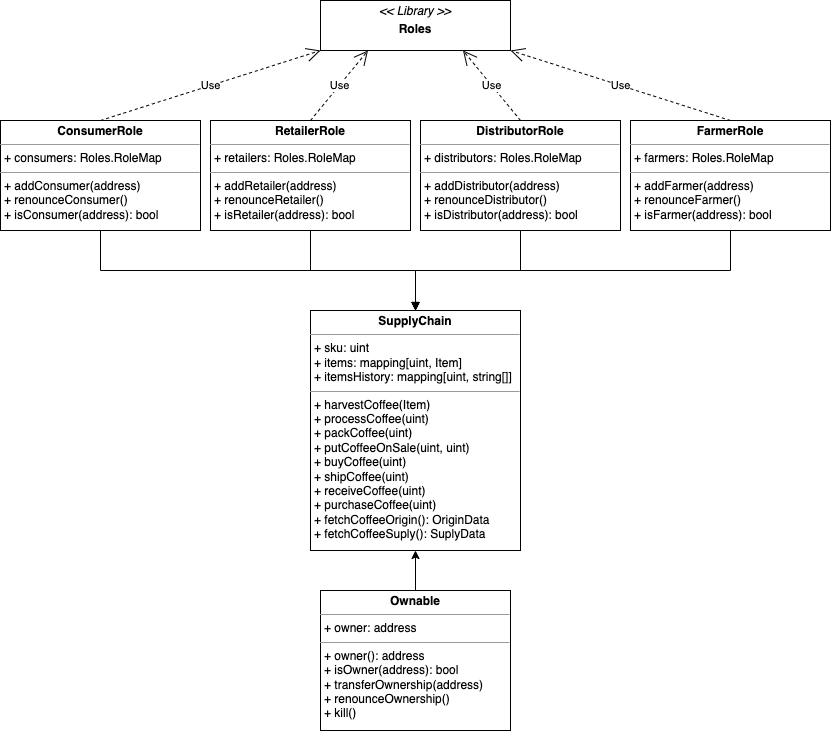

The diagram above was exported from draw.io. Its source (the exported page's mxGraphModel, read from the mxfile embedded in the PNG):
<mxGraphModel dx="1426" dy="709" grid="1" gridSize="10" guides="1" tooltips="1" connect="1" arrows="1" fold="1" page="1" pageScale="1" pageWidth="850" pageHeight="1100" background="none" math="0" shadow="0">
  <root>
    <mxCell id="0" />
    <mxCell id="1" parent="0" />
    <mxCell id="RCJT9NGoO73gJVkUntoG-1" style="edgeStyle=orthogonalEdgeStyle;rounded=0;orthogonalLoop=1;jettySize=auto;html=1;exitX=0.5;exitY=0;exitDx=0;exitDy=0;entryX=0.5;entryY=1;entryDx=0;entryDy=0;" edge="1" parent="1" source="i1FVJYKr8szCCaTe-ejI-10" target="5d2195bd80daf111-18">
      <mxGeometry relative="1" as="geometry">
        <mxPoint x="430" y="650" as="targetPoint" />
      </mxGeometry>
    </mxCell>
    <mxCell id="5d2195bd80daf111-18" value="&lt;p style=&quot;margin: 0px ; margin-top: 4px ; text-align: center&quot;&gt;&lt;b&gt;SupplyChain&lt;/b&gt;&lt;/p&gt;&lt;hr size=&quot;1&quot;&gt;&lt;p style=&quot;margin: 0px ; margin-left: 4px&quot;&gt;+ sku: uint&lt;br&gt;+ items: mapping[uint, Item]&lt;/p&gt;&lt;p style=&quot;margin: 0px ; margin-left: 4px&quot;&gt;+ itemsHistory: mapping[uint, string[]]&lt;/p&gt;&lt;hr size=&quot;1&quot;&gt;&lt;p style=&quot;margin: 0px ; margin-left: 4px&quot;&gt;+ harvestCoffee(Item)&lt;br&gt;+ processCoffee(uint)&lt;/p&gt;&lt;p style=&quot;margin: 0px ; margin-left: 4px&quot;&gt;+ packCoffee(uint)&lt;/p&gt;&lt;p style=&quot;margin: 0px ; margin-left: 4px&quot;&gt;+ putCoffeeOnSale(uint, uint)&lt;/p&gt;&lt;p style=&quot;margin: 0px ; margin-left: 4px&quot;&gt;+ buyCoffee(uint)&lt;/p&gt;&lt;p style=&quot;margin: 0px ; margin-left: 4px&quot;&gt;+ shipCoffee(uint)&lt;/p&gt;&lt;p style=&quot;margin: 0px ; margin-left: 4px&quot;&gt;+ receiveCoffee(uint)&lt;/p&gt;&lt;p style=&quot;margin: 0px ; margin-left: 4px&quot;&gt;+ purchaseCoffee(uint)&lt;/p&gt;&lt;p style=&quot;margin: 0px ; margin-left: 4px&quot;&gt;+ fetchCoffeeOrigin(): OriginData&lt;/p&gt;&lt;p style=&quot;margin: 0px ; margin-left: 4px&quot;&gt;+ fetchCoffeeSuply(): SuplyData&lt;/p&gt;" style="verticalAlign=top;align=left;overflow=fill;fontSize=12;fontFamily=Helvetica;html=1;rounded=0;shadow=0;comic=0;labelBackgroundColor=none;strokeWidth=1" parent="1" vertex="1">
      <mxGeometry x="320" y="440" width="210" height="240" as="geometry" />
    </mxCell>
    <mxCell id="5d2195bd80daf111-19" value="&lt;p style=&quot;margin: 0px ; margin-top: 4px ; text-align: center&quot;&gt;&lt;b&gt;FarmerRole&lt;/b&gt;&lt;/p&gt;&lt;hr size=&quot;1&quot;&gt;&lt;p style=&quot;margin: 0px ; margin-left: 4px&quot;&gt;+ farmers: Roles.RoleMap&lt;br&gt;&lt;/p&gt;&lt;hr size=&quot;1&quot;&gt;&lt;p style=&quot;margin: 0px ; margin-left: 4px&quot;&gt;+ addFarmer(address)&lt;br&gt;+ renounceFarmer()&lt;/p&gt;&lt;p style=&quot;margin: 0px ; margin-left: 4px&quot;&gt;+ isFarmer(address): bool&lt;/p&gt;" style="verticalAlign=top;align=left;overflow=fill;fontSize=12;fontFamily=Helvetica;html=1;rounded=0;shadow=0;comic=0;labelBackgroundColor=none;strokeWidth=1" parent="1" vertex="1">
      <mxGeometry x="640" y="250" width="200" height="110" as="geometry" />
    </mxCell>
    <mxCell id="i1FVJYKr8szCCaTe-ejI-7" value="" style="edgeStyle=orthogonalEdgeStyle;rounded=0;orthogonalLoop=1;jettySize=auto;html=1;" parent="1" source="i1FVJYKr8szCCaTe-ejI-1" target="5d2195bd80daf111-18" edge="1">
      <mxGeometry relative="1" as="geometry" />
    </mxCell>
    <mxCell id="i1FVJYKr8szCCaTe-ejI-1" value="&lt;p style=&quot;margin: 0px ; margin-top: 4px ; text-align: center&quot;&gt;&lt;b&gt;DistributorRole&lt;/b&gt;&lt;/p&gt;&lt;hr size=&quot;1&quot;&gt;&lt;p style=&quot;margin: 0px ; margin-left: 4px&quot;&gt;+ distributors: Roles.RoleMap&lt;br&gt;&lt;/p&gt;&lt;hr size=&quot;1&quot;&gt;&lt;p style=&quot;margin: 0px ; margin-left: 4px&quot;&gt;+ addDistributor(address)&lt;br&gt;+ renounceDistributor()&lt;/p&gt;&lt;p style=&quot;margin: 0px ; margin-left: 4px&quot;&gt;+ isDistributor(address): bool&lt;/p&gt;" style="verticalAlign=top;align=left;overflow=fill;fontSize=12;fontFamily=Helvetica;html=1;rounded=0;shadow=0;comic=0;labelBackgroundColor=none;strokeWidth=1" parent="1" vertex="1">
      <mxGeometry x="430" y="250" width="200" height="110" as="geometry" />
    </mxCell>
    <mxCell id="i1FVJYKr8szCCaTe-ejI-8" value="" style="edgeStyle=orthogonalEdgeStyle;rounded=0;orthogonalLoop=1;jettySize=auto;html=1;" parent="1" source="i1FVJYKr8szCCaTe-ejI-2" target="5d2195bd80daf111-18" edge="1">
      <mxGeometry relative="1" as="geometry" />
    </mxCell>
    <mxCell id="i1FVJYKr8szCCaTe-ejI-2" value="&lt;p style=&quot;margin: 0px ; margin-top: 4px ; text-align: center&quot;&gt;&lt;b&gt;RetailerRole&lt;/b&gt;&lt;/p&gt;&lt;hr size=&quot;1&quot;&gt;&lt;p style=&quot;margin: 0px ; margin-left: 4px&quot;&gt;+ retailers: Roles.RoleMap&lt;/p&gt;&lt;hr size=&quot;1&quot;&gt;&lt;p style=&quot;margin: 0px ; margin-left: 4px&quot;&gt;+ addRetailer(address)&lt;br&gt;+ renounceRetailer()&lt;/p&gt;&lt;p style=&quot;margin: 0px ; margin-left: 4px&quot;&gt;+ isRetailer(address): bool&lt;/p&gt;" style="verticalAlign=top;align=left;overflow=fill;fontSize=12;fontFamily=Helvetica;html=1;rounded=0;shadow=0;comic=0;labelBackgroundColor=none;strokeWidth=1" parent="1" vertex="1">
      <mxGeometry x="220" y="250" width="200" height="110" as="geometry" />
    </mxCell>
    <mxCell id="i1FVJYKr8szCCaTe-ejI-3" value="&lt;p style=&quot;margin: 0px ; margin-top: 4px ; text-align: center&quot;&gt;&lt;b&gt;ConsumerRole&lt;/b&gt;&lt;/p&gt;&lt;hr size=&quot;1&quot;&gt;&lt;p style=&quot;margin: 0px ; margin-left: 4px&quot;&gt;+ consumers: Roles.RoleMap&lt;br&gt;&lt;/p&gt;&lt;hr size=&quot;1&quot;&gt;&lt;p style=&quot;margin: 0px ; margin-left: 4px&quot;&gt;+ addConsumer(address)&lt;br&gt;+ renounceConsumer()&lt;/p&gt;&lt;p style=&quot;margin: 0px ; margin-left: 4px&quot;&gt;+ isConsumer(address): bool&lt;/p&gt;" style="verticalAlign=top;align=left;overflow=fill;fontSize=12;fontFamily=Helvetica;html=1;rounded=0;shadow=0;comic=0;labelBackgroundColor=none;strokeWidth=1" parent="1" vertex="1">
      <mxGeometry x="10" y="250" width="200" height="110" as="geometry" />
    </mxCell>
    <mxCell id="i1FVJYKr8szCCaTe-ejI-4" value="" style="endArrow=block;endFill=1;html=1;edgeStyle=orthogonalEdgeStyle;align=left;verticalAlign=top;rounded=0;exitX=0.5;exitY=1;exitDx=0;exitDy=0;entryX=0.5;entryY=0;entryDx=0;entryDy=0;" parent="1" source="5d2195bd80daf111-19" target="5d2195bd80daf111-18" edge="1">
      <mxGeometry x="-1" relative="1" as="geometry">
        <mxPoint x="300" y="390" as="sourcePoint" />
        <mxPoint x="460" y="390" as="targetPoint" />
      </mxGeometry>
    </mxCell>
    <mxCell id="i1FVJYKr8szCCaTe-ejI-6" value="" style="endArrow=block;endFill=1;html=1;edgeStyle=orthogonalEdgeStyle;align=left;verticalAlign=top;rounded=0;exitX=0.5;exitY=1;exitDx=0;exitDy=0;entryX=0.5;entryY=0;entryDx=0;entryDy=0;" parent="1" source="i1FVJYKr8szCCaTe-ejI-3" target="5d2195bd80daf111-18" edge="1">
      <mxGeometry x="-1" relative="1" as="geometry">
        <mxPoint x="330" y="730" as="sourcePoint" />
        <mxPoint x="415" y="925" as="targetPoint" />
      </mxGeometry>
    </mxCell>
    <mxCell id="i1FVJYKr8szCCaTe-ejI-10" value="&lt;p style=&quot;margin: 0px ; margin-top: 4px ; text-align: center&quot;&gt;&lt;b&gt;Ownable&lt;/b&gt;&lt;/p&gt;&lt;hr size=&quot;1&quot;&gt;&lt;p style=&quot;margin: 0px ; margin-left: 4px&quot;&gt;+ owner: address&lt;br&gt;&lt;/p&gt;&lt;hr size=&quot;1&quot;&gt;&lt;p style=&quot;margin: 0px ; margin-left: 4px&quot;&gt;+ owner(): address&lt;br&gt;+ isOwner(address): bool&lt;/p&gt;&lt;p style=&quot;margin: 0px ; margin-left: 4px&quot;&gt;+ transferOwnership(address)&lt;/p&gt;&lt;p style=&quot;margin: 0px ; margin-left: 4px&quot;&gt;+ renounceOwnership()&lt;/p&gt;&lt;p style=&quot;margin: 0px ; margin-left: 4px&quot;&gt;+ kill()&lt;/p&gt;" style="verticalAlign=top;align=left;overflow=fill;fontSize=12;fontFamily=Helvetica;html=1;rounded=0;shadow=0;comic=0;labelBackgroundColor=none;strokeWidth=1" parent="1" vertex="1">
      <mxGeometry x="330" y="720" width="190" height="140" as="geometry" />
    </mxCell>
    <mxCell id="i1FVJYKr8szCCaTe-ejI-11" value="&lt;p style=&quot;margin: 0px ; margin-top: 4px ; text-align: center&quot;&gt;&lt;i&gt;&amp;lt;&amp;lt; Library &amp;gt;&amp;gt;&lt;/i&gt;&lt;/p&gt;&lt;p style=&quot;margin: 0px ; margin-top: 4px ; text-align: center&quot;&gt;&lt;b&gt;Roles&lt;/b&gt;&lt;/p&gt;&lt;p style=&quot;margin: 0px ; margin-left: 4px&quot;&gt;&lt;br&gt;&lt;/p&gt;" style="verticalAlign=top;align=left;overflow=fill;fontSize=12;fontFamily=Helvetica;html=1;rounded=0;shadow=0;comic=0;labelBackgroundColor=none;strokeWidth=1" parent="1" vertex="1">
      <mxGeometry x="330" y="130" width="190" height="50" as="geometry" />
    </mxCell>
    <mxCell id="i1FVJYKr8szCCaTe-ejI-14" value="Use" style="endArrow=open;endSize=12;dashed=1;html=1;rounded=0;exitX=0.5;exitY=0;exitDx=0;exitDy=0;entryX=0;entryY=1;entryDx=0;entryDy=0;" parent="1" source="i1FVJYKr8szCCaTe-ejI-3" target="i1FVJYKr8szCCaTe-ejI-11" edge="1">
      <mxGeometry width="160" relative="1" as="geometry">
        <mxPoint x="290" y="550" as="sourcePoint" />
        <mxPoint x="450" y="550" as="targetPoint" />
      </mxGeometry>
    </mxCell>
    <mxCell id="i1FVJYKr8szCCaTe-ejI-15" value="Use" style="endArrow=open;endSize=12;dashed=1;html=1;rounded=0;exitX=0.5;exitY=0;exitDx=0;exitDy=0;entryX=0.25;entryY=1;entryDx=0;entryDy=0;" parent="1" source="i1FVJYKr8szCCaTe-ejI-2" target="i1FVJYKr8szCCaTe-ejI-11" edge="1">
      <mxGeometry width="160" relative="1" as="geometry">
        <mxPoint x="360" y="240" as="sourcePoint" />
        <mxPoint x="660" y="170" as="targetPoint" />
      </mxGeometry>
    </mxCell>
    <mxCell id="i1FVJYKr8szCCaTe-ejI-16" value="Use" style="endArrow=open;endSize=12;dashed=1;html=1;rounded=0;exitX=0.5;exitY=0;exitDx=0;exitDy=0;entryX=0.75;entryY=1;entryDx=0;entryDy=0;" parent="1" source="i1FVJYKr8szCCaTe-ejI-1" target="i1FVJYKr8szCCaTe-ejI-11" edge="1">
      <mxGeometry width="160" relative="1" as="geometry">
        <mxPoint x="165" y="270" as="sourcePoint" />
        <mxPoint x="465" y="200" as="targetPoint" />
      </mxGeometry>
    </mxCell>
    <mxCell id="i1FVJYKr8szCCaTe-ejI-17" value="Use" style="endArrow=open;endSize=12;dashed=1;html=1;rounded=0;exitX=0.5;exitY=0;exitDx=0;exitDy=0;entryX=1;entryY=1;entryDx=0;entryDy=0;" parent="1" source="5d2195bd80daf111-19" target="i1FVJYKr8szCCaTe-ejI-11" edge="1">
      <mxGeometry width="160" relative="1" as="geometry">
        <mxPoint x="175" y="280" as="sourcePoint" />
        <mxPoint x="475" y="210" as="targetPoint" />
      </mxGeometry>
    </mxCell>
  </root>
</mxGraphModel>